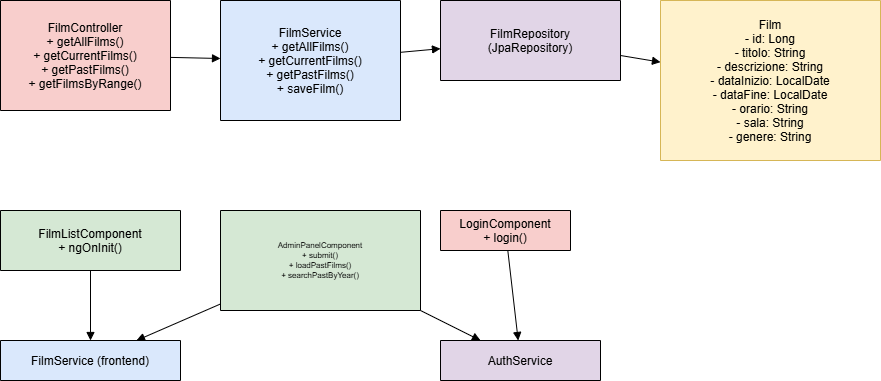

The diagram above was exported from draw.io. Its source (the exported page's mxGraphModel, read from the mxfile embedded in the PNG):
<mxGraphModel dx="1050" dy="522" grid="1" gridSize="10" guides="1" tooltips="1" connect="1" arrows="1" fold="1" page="1" pageScale="1" pageWidth="827" pageHeight="1169" math="0" shadow="0">
  <root>
    <mxCell id="0" />
    <mxCell id="1" parent="0" />
    <mxCell id="MfOkaS3wryTjkIXLrUGN-3" value="FilmController&#10;+ getAllFilms()&#10;+ getCurrentFilms()&#10;+ getPastFilms()&#10;+ getFilmsByRange()" style="shape=swimlane;fillColor=#F8CECC;startSize=110;" parent="1" vertex="1">
      <mxGeometry x="20" y="40" width="170" height="110" as="geometry" />
    </mxCell>
    <mxCell id="MfOkaS3wryTjkIXLrUGN-4" value="FilmService&#10;+ getAllFilms()&#10;+ getCurrentFilms()&#10;+ getPastFilms()&#10;+ saveFilm()" style="shape=swimlane;fillColor=#DAE8FC;startSize=120;" parent="1" vertex="1">
      <mxGeometry x="240" y="40" width="180" height="120" as="geometry" />
    </mxCell>
    <mxCell id="MfOkaS3wryTjkIXLrUGN-5" value="FilmRepository&#10;(JpaRepository)" style="shape=swimlane;fillColor=#E1D5E7;startSize=80;" parent="1" vertex="1">
      <mxGeometry x="460" y="40" width="180" height="80" as="geometry" />
    </mxCell>
    <mxCell id="MfOkaS3wryTjkIXLrUGN-6" value="Film&#10;- id: Long&#10;- titolo: String&#10;- descrizione: String&#10;- dataInizio: LocalDate&#10;- dataFine: LocalDate&#10;- orario: String&#10;- sala: String&#10;- genere: String" style="shape=swimlane;fillColor=#fff2cc;strokeColor=#d6b656;startSize=160;" parent="1" vertex="1">
      <mxGeometry x="680" y="40" width="220" height="160" as="geometry" />
    </mxCell>
    <mxCell id="MfOkaS3wryTjkIXLrUGN-7" value="FilmListComponent&#10;+ ngOnInit()" style="shape=swimlane;fillColor=#D5E8D4;startSize=60;" parent="1" vertex="1">
      <mxGeometry x="20" y="250" width="180" height="60" as="geometry" />
    </mxCell>
    <mxCell id="MfOkaS3wryTjkIXLrUGN-8" value="AdminPanelComponent&#10;+ submit()&#10;+ loadPastFilms()&#10;+ searchPastByYear()" style="shape=swimlane;fillColor=#D5E8D4;fontSize=8;startSize=100;" parent="1" vertex="1">
      <mxGeometry x="240" y="250" width="200" height="100" as="geometry">
        <mxRectangle x="240" y="250" width="130" height="50" as="alternateBounds" />
      </mxGeometry>
    </mxCell>
    <mxCell id="MfOkaS3wryTjkIXLrUGN-9" value="LoginComponent&#10;+ login()" style="shape=swimlane;fillColor=#F8CECC;" parent="1" vertex="1" collapsed="1">
      <mxGeometry x="460" y="250" width="130" height="40" as="geometry">
        <mxRectangle x="460" y="250" width="160" height="60" as="alternateBounds" />
      </mxGeometry>
    </mxCell>
    <mxCell id="MfOkaS3wryTjkIXLrUGN-10" value="FilmService (frontend)" style="shape=swimlane;fillColor=#DAE8FC;" parent="1" vertex="1">
      <mxGeometry x="20" y="380" width="180" height="40" as="geometry" />
    </mxCell>
    <mxCell id="MfOkaS3wryTjkIXLrUGN-11" value="AuthService" style="shape=swimlane;fillColor=#E1D5E7;" parent="1" vertex="1">
      <mxGeometry x="460" y="380" width="160" height="40" as="geometry" />
    </mxCell>
    <mxCell id="MfOkaS3wryTjkIXLrUGN-12" style="endArrow=block" parent="1" source="MfOkaS3wryTjkIXLrUGN-3" target="MfOkaS3wryTjkIXLrUGN-4" edge="1">
      <mxGeometry relative="1" as="geometry" />
    </mxCell>
    <mxCell id="MfOkaS3wryTjkIXLrUGN-13" style="endArrow=block" parent="1" source="MfOkaS3wryTjkIXLrUGN-4" target="MfOkaS3wryTjkIXLrUGN-5" edge="1">
      <mxGeometry relative="1" as="geometry" />
    </mxCell>
    <mxCell id="MfOkaS3wryTjkIXLrUGN-14" style="endArrow=block" parent="1" source="MfOkaS3wryTjkIXLrUGN-5" target="MfOkaS3wryTjkIXLrUGN-6" edge="1">
      <mxGeometry relative="1" as="geometry" />
    </mxCell>
    <mxCell id="MfOkaS3wryTjkIXLrUGN-15" style="endArrow=block" parent="1" source="MfOkaS3wryTjkIXLrUGN-7" target="MfOkaS3wryTjkIXLrUGN-10" edge="1">
      <mxGeometry relative="1" as="geometry" />
    </mxCell>
    <mxCell id="MfOkaS3wryTjkIXLrUGN-16" style="endArrow=block" parent="1" source="MfOkaS3wryTjkIXLrUGN-8" target="MfOkaS3wryTjkIXLrUGN-10" edge="1">
      <mxGeometry relative="1" as="geometry" />
    </mxCell>
    <mxCell id="MfOkaS3wryTjkIXLrUGN-17" style="endArrow=block" parent="1" source="MfOkaS3wryTjkIXLrUGN-8" target="MfOkaS3wryTjkIXLrUGN-11" edge="1">
      <mxGeometry relative="1" as="geometry" />
    </mxCell>
    <mxCell id="MfOkaS3wryTjkIXLrUGN-18" style="endArrow=block" parent="1" source="MfOkaS3wryTjkIXLrUGN-9" target="MfOkaS3wryTjkIXLrUGN-11" edge="1">
      <mxGeometry relative="1" as="geometry" />
    </mxCell>
  </root>
</mxGraphModel>